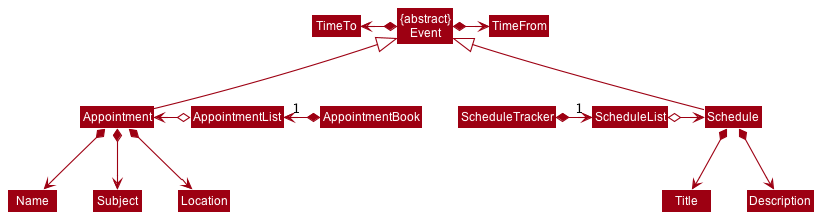

The diagram above was rendered by PlantUML. Its source (embedded in the PNG):
@startuml
!include style.puml
skinparam arrowThickness 1.1
skinparam arrowColor MODEL_COLOR
skinparam classBackgroundColor MODEL_COLOR

Class "{abstract}\nEvent" as Event

Schedule -up-|> Event
Appointment -up-|> Event
Event *-right-> TimeFrom
Event *-left-> TimeTo

ScheduleTracker *-right-> "1" ScheduleList
ScheduleList o-right-> Schedule

Schedule *--> Title
Schedule *--> Description

AppointmentBook *-left-> "1" AppointmentList
AppointmentList o-left-> Appointment

Appointment *--> Name
Appointment *--> Subject
Appointment *--> Location

@enduml